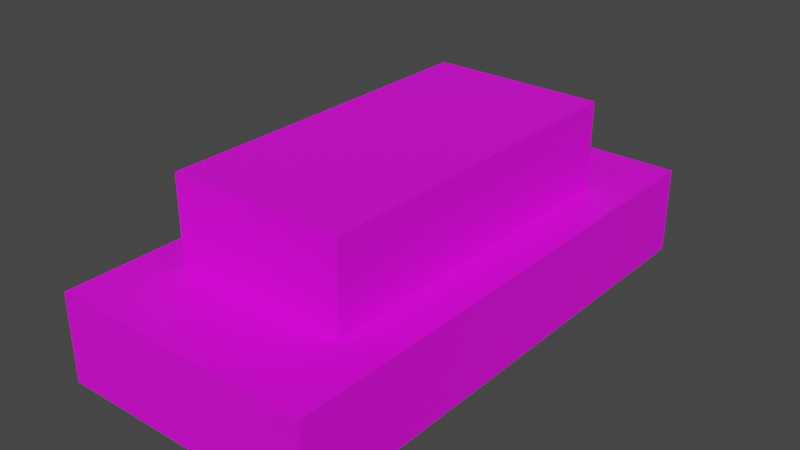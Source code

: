 # Source: ant.blend  (saved by Blender 3.5.10; exported with 4.5.12 LTS)
import bpy
from mathutils import Matrix  # noqa: F401  (used for matrix-valued properties, if any)

bpy.ops.wm.read_factory_settings(use_empty=True)
scene = bpy.context.scene
scene.name = 'Scene'

# ---- images (referenced by path relative to the original .blend; pixels are not part of the script)
import os
ASSET_DIR = os.environ.get("B2B_ASSET_DIR", "")  # directory of the original .blend (textures are referenced by path, not embedded)
HERE = os.path.dirname(os.path.abspath(__file__))  # packed textures are extracted next to this script under _unpacked/

def load_image(name, relpath, width, height, colorspace="sRGB"):
    """Load a texture the original file referenced (path relative to the .blend, or extracted next to this script)."""
    p = next((c for c in (os.path.join(HERE, relpath), os.path.join(ASSET_DIR, relpath)) if relpath and os.path.exists(c)), "")
    if p:
        img = bpy.data.images.load(p, check_existing=True)
        img.name = name
    else:  # same state as the original file: an image datablock whose file is absent (Cycles renders it pink)
        img = bpy.data.images.new(name, width, height)
        img.source = "FILE"
        img.filepath = "//" + (relpath or name)
    img.colorspace_settings.name = colorspace
    return img
img_ant_png = load_image('ant.png', 'ant.png', 1024, 1024, 'sRGB')

# ---- materials (node trees are filled in below, after node groups)
mat_material = bpy.data.materials.new('Material')
mat_material.alpha_threshold = 0.0
mat_material.use_transparent_shadow = False
mat_material.roughness = 0.5
mat_material.line_color = (0.0, 0.0, 0.0, 1.0)

# ---- material node trees
mat_material.use_nodes = True; mat_material.node_tree.nodes.clear()
_N = mat_material.node_tree.nodes; _L = mat_material.node_tree.links
n0 = _N.new('ShaderNodeOutputMaterial'); n0.name = 'Material Output'; n0.location = (300, 300)
n1 = _N.new('ShaderNodeBsdfPrincipled'); n1.name = 'Principled BSDF'; n1.location = (10, 300)
n1.distribution = 'GGX'
n1.subsurface_method = 'RANDOM_WALK_SKIN'
n1.inputs[3].default_value = 1.45
n1.inputs[27].default_value = (0.0, 0.0, 0.0, 1.0)
n1.inputs[28].default_value = 1.0
n2 = _N.new('ShaderNodeTexImage'); n2.name = 'Image Texture'; n2.location = (-280, 280)
n2.image = img_ant_png
n2.interpolation = 'Closest'
_L.new(n1.outputs[0], n0.inputs[0])
_L.new(n2.outputs[0], n1.inputs[0])
n0.is_active_output = True

# ---- world
world_world = bpy.data.worlds.new('World'); scene.world = world_world
world_world.use_nodes = True; world_world.node_tree.nodes.clear()
_N = world_world.node_tree.nodes; _L = world_world.node_tree.links
n0 = _N.new('ShaderNodeOutputWorld'); n0.name = 'World Output'; n0.location = (300, 300)
n1 = _N.new('ShaderNodeBackground'); n1.name = 'Background'; n1.location = (10, 300)
n1.inputs[0].default_value = (0.05088, 0.05088, 0.05088, 1.0)
_L.new(n1.outputs[0], n0.inputs[0])
n0.is_active_output = True
world_world.color = (0.05088, 0.05088, 0.05088)
world_world.use_sun_shadow = False
world_world.sun_shadow_jitter_overblur = 0.0

# ---- meshes
me_cube = bpy.data.meshes.new('Cube')
me_cube.from_pydata([(0.5, 1.0, 1.001), (0.5, 1.0, 0.001339), (0.5, -1.0, 1.001), (0.5, -1.0, 0.001339), (-0.5, 1.0, 1.001), (-0.5, 1.0, 0.001339), (-0.5, -1.0, 1.001), (-0.5, -1.0, 0.001339)], [], [(0, 4, 6, 2), (3, 2, 6, 7), (7, 6, 4, 5), (5, 1, 3, 7), (1, 0, 2, 3), (5, 4, 0, 1)])
_uv = me_cube.uv_layers.new(name='UVMap')
_uv.uv.foreach_set('vector', [0.5, 0.5, 0.75, 0.5, 0.75, 1.0, 0.5, 1.0, 0.25, 0.25, 0.5, 0.25, 0.5, 0.5, 0.25, 0.5, 1.0, 1.0, 0.75, 1.0, 0.75, 0.5, 1.0, 0.5, 0.0, 0.5, 0.25, 0.5, 0.25, 1.0, 0.0, 1.0, 0.25, 0.5, 0.5, 0.5, 0.5, 1.0, 0.25, 1.0, 0.5, 0.25, 0.75, 0.25, 0.75, 0.5, 0.5, 0.5])
_ca = me_cube.color_attributes.new('Col', 'BYTE_COLOR', 'CORNER')
_ca.data.foreach_set('color', [0.0, 0.0, 0.0, 1.0, 0.0, 0.0, 0.0, 1.0, 0.0, 0.0, 0.0, 1.0, 0.0, 0.0, 0.0, 1.0, 0.0, 0.0, 0.0, 1.0, 0.0, 0.0, 0.0, 1.0, 0.0, 0.0, 0.0, 1.0, 0.0, 0.0, 0.0, 1.0, 0.0, 0.0, 0.0, 1.0, 0.0, 0.0, 0.0, 1.0, 0.0, 0.0, 0.0, 1.0, 0.0, 0.0, 0.0, 1.0, 0.0, 0.0, 0.0, 1.0, 0.0, 0.0, 0.0, 1.0, 0.0, 0.0, 0.0, 1.0, 0.0, 0.0, 0.0, 1.0, 0.0, 0.0, 0.0, 1.0, 0.0, 0.0, 0.0, 1.0, 0.0, 0.0, 0.0, 1.0, 0.0, 0.0, 0.0, 1.0, 0.0, 0.0, 0.0, 1.0, 0.0, 0.0, 0.0, 1.0, 0.0, 0.0, 0.0, 1.0, 0.0, 0.0, 0.0, 1.0])
me_cube.materials.append(mat_material)
me_cube.use_mirror_vertex_groups = False
me_cube.update()
me_cube_001 = bpy.data.meshes.new('Cube.001')
me_cube_001.from_pydata([(0.75, 1.5, 0.5007), (0.75, 1.5, 0.0006694), (0.75, -1.5, 0.5007), (0.75, -1.5, 0.0006694), (-0.75, 1.5, 0.5007), (-0.75, 1.5, 0.0006694), (-0.75, -1.5, 0.5007), (-0.75, -1.5, 0.0006694)], [], [(0, 4, 6, 2), (3, 2, 6, 7), (7, 6, 4, 5), (5, 1, 3, 7), (1, 0, 2, 3), (5, 4, 0, 1)])
_uv = me_cube_001.uv_layers.new(name='UVMap')
_uv.uv.foreach_set('vector', [0.5, 0.5, 0.75, 0.5, 0.75, 1.0, 0.5, 1.0, 0.25, 0.25, 0.5, 0.25, 0.5, 0.5, 0.25, 0.5, 1.0, 1.0, 0.75, 1.0, 0.75, 0.5, 1.0, 0.5, 0.0, 0.5, 0.25, 0.5, 0.25, 1.0, 0.0, 1.0, 0.25, 0.5, 0.5, 0.5, 0.5, 1.0, 0.25, 1.0, 0.5, 0.25, 0.75, 0.25, 0.75, 0.5, 0.5, 0.5])
_ca = me_cube_001.color_attributes.new('Col', 'BYTE_COLOR', 'CORNER')
_ca.data.foreach_set('color', [0.0, 0.0, 0.0, 1.0, 0.0, 0.0, 0.0, 1.0, 0.0, 0.0, 0.0, 1.0, 0.0, 0.0, 0.0, 1.0, 0.0, 0.0, 0.0, 1.0, 0.0, 0.0, 0.0, 1.0, 0.0, 0.0, 0.0, 1.0, 0.0, 0.0, 0.0, 1.0, 0.0, 0.0, 0.0, 1.0, 0.0, 0.0, 0.0, 1.0, 0.0, 0.0, 0.0, 1.0, 0.0, 0.0, 0.0, 1.0, 0.0, 0.0, 0.0, 1.0, 0.0, 0.0, 0.0, 1.0, 0.0, 0.0, 0.0, 1.0, 0.0, 0.0, 0.0, 1.0, 0.0, 0.0, 0.0, 1.0, 0.0, 0.0, 0.0, 1.0, 0.0, 0.0, 0.0, 1.0, 0.0, 0.0, 0.0, 1.0, 0.0, 0.0, 0.0, 1.0, 0.0, 0.0, 0.0, 1.0, 0.0, 0.0, 0.0, 1.0, 0.0, 0.0, 0.0, 1.0])
me_cube_001.materials.append(mat_material)
me_cube_001.use_mirror_vertex_groups = False
me_cube_001.update()

# ---- objects
ob_normal = bpy.data.objects.new('normal', me_cube)
ob_dead = bpy.data.objects.new('dead', me_cube_001)

# ---- transforms, parenting, visibility, modifiers, constraints
ob_normal.location = (0.0, 0.0, 0.0)
ob_normal.lock_rotations_4d = False
ob_normal.empty_display_type = 'ARROWS'
ob_normal.lineart.crease_threshold = 0.0
ob_dead.location = (0.0, 0.0, 0.0)
ob_dead.lock_rotations_4d = False
ob_dead.empty_display_type = 'ARROWS'
ob_dead.lineart.crease_threshold = 0.0

# ---- collection membership
scene.collection.objects.link(ob_normal)
scene.collection.objects.link(ob_dead)

# ---- scene / render settings (as saved in the file)
scene.frame_start = 1; scene.frame_end = 250; scene.frame_set(1)
scene.render.engine = 'BLENDER_EEVEE_NEXT'
scene.cycles.sampling_pattern = 'TABULATED_SOBOL'
scene.cycles.use_light_tree = False
scene.view_settings.view_transform = 'Filmic'
bpy.context.view_layer.update()

# ---- added for rendering (the .blend has no active camera and no usable light): camera, sun
cam_auto = bpy.data.cameras.new('AutoCamera')
cam_auto.lens = 50.0
cam_auto.sensor_width = 36.0
cam_auto.clip_end = 1000.0
ob_auto_camera = bpy.data.objects.new('AutoCamera', cam_auto)
scene.collection.objects.link(ob_auto_camera)
ob_auto_camera.location = (3.23846, -3.88616, 3.09177)
ob_auto_camera.rotation_euler = (1.09748, -7.21219e-08, 0.694738)
scene.camera = ob_auto_camera
light_auto_sun = bpy.data.lights.new('AutoSun', 'SUN')
light_auto_sun.energy = 3.0
light_auto_sun.angle = 0.0523599
ob_auto_sun = bpy.data.objects.new('AutoSun', light_auto_sun)
scene.collection.objects.link(ob_auto_sun)
ob_auto_sun.rotation_euler = (0.872665, 0.174533, 0.523599)
bpy.context.view_layer.update()
